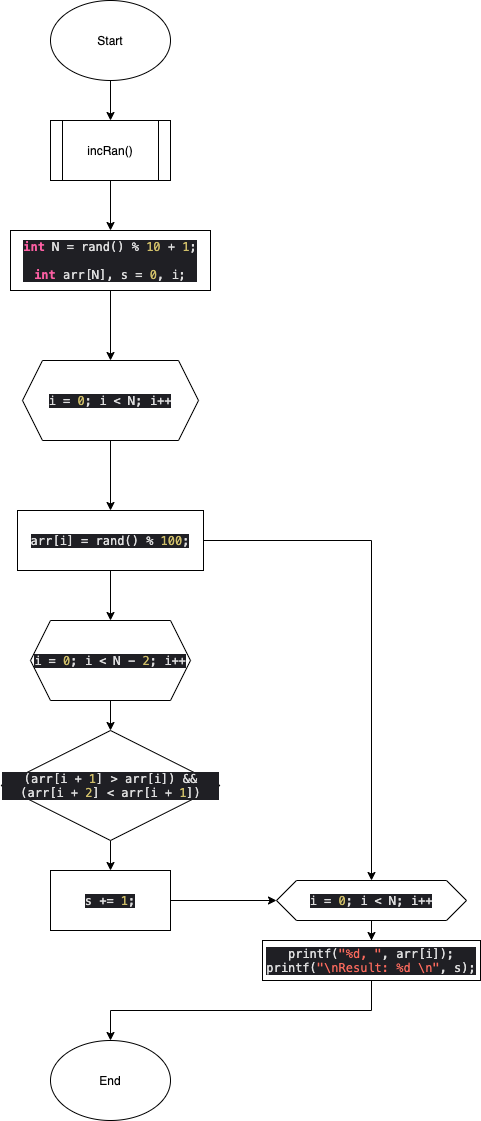

The diagram above was exported from draw.io. Its source (the exported page's mxGraphModel, read from the mxfile embedded in the PNG):
<mxGraphModel dx="1426" dy="1905" grid="1" gridSize="10" guides="1" tooltips="1" connect="1" arrows="1" fold="1" page="1" pageScale="1" pageWidth="827" pageHeight="1169" math="0" shadow="0">
  <root>
    <mxCell id="0" />
    <mxCell id="1" parent="0" />
    <mxCell id="hr6G6Hmfq2W0WGRx_JpQ-7" value="" style="edgeStyle=orthogonalEdgeStyle;rounded=0;orthogonalLoop=1;jettySize=auto;html=1;" edge="1" parent="1" source="hr6G6Hmfq2W0WGRx_JpQ-1" target="hr6G6Hmfq2W0WGRx_JpQ-2">
      <mxGeometry relative="1" as="geometry" />
    </mxCell>
    <mxCell id="hr6G6Hmfq2W0WGRx_JpQ-1" value="Start" style="ellipse;whiteSpace=wrap;html=1;" vertex="1" parent="1">
      <mxGeometry x="354" y="-1140" width="120" height="80" as="geometry" />
    </mxCell>
    <mxCell id="hr6G6Hmfq2W0WGRx_JpQ-8" value="" style="edgeStyle=orthogonalEdgeStyle;rounded=0;orthogonalLoop=1;jettySize=auto;html=1;" edge="1" parent="1" source="hr6G6Hmfq2W0WGRx_JpQ-2" target="hr6G6Hmfq2W0WGRx_JpQ-3">
      <mxGeometry relative="1" as="geometry" />
    </mxCell>
    <mxCell id="hr6G6Hmfq2W0WGRx_JpQ-2" value="incRan()" style="shape=process;whiteSpace=wrap;html=1;backgroundOutline=1;" vertex="1" parent="1">
      <mxGeometry x="354" y="-1020" width="120" height="60" as="geometry" />
    </mxCell>
    <mxCell id="hr6G6Hmfq2W0WGRx_JpQ-9" value="" style="edgeStyle=orthogonalEdgeStyle;rounded=0;orthogonalLoop=1;jettySize=auto;html=1;" edge="1" parent="1" source="hr6G6Hmfq2W0WGRx_JpQ-3" target="hr6G6Hmfq2W0WGRx_JpQ-4">
      <mxGeometry relative="1" as="geometry" />
    </mxCell>
    <mxCell id="hr6G6Hmfq2W0WGRx_JpQ-3" value="&lt;p class=&quot;p1&quot; style=&quot;margin: 0px ; font-stretch: normal ; line-height: normal ; font-family: &amp;#34;menlo&amp;#34; ; color: rgba(255 , 255 , 255 , 0.85) ; background-color: rgb(31 , 31 , 36)&quot;&gt;&lt;span class=&quot;s1&quot; style=&quot;color: rgb(252 , 95 , 163)&quot;&gt;&lt;b&gt;int&lt;/b&gt;&lt;/span&gt; N = rand() % &lt;span class=&quot;s2&quot; style=&quot;color: rgb(208 , 191 , 105)&quot;&gt;10&lt;/span&gt; + &lt;span class=&quot;s2&quot; style=&quot;color: rgb(208 , 191 , 105)&quot;&gt;1&lt;/span&gt;;&lt;/p&gt;&lt;p class=&quot;p1&quot; style=&quot;margin: 0px ; font-stretch: normal ; line-height: normal ; font-family: &amp;#34;menlo&amp;#34; ; color: rgba(255 , 255 , 255 , 0.85) ; background-color: rgb(31 , 31 , 36)&quot;&gt;&lt;span class=&quot;s1&quot; style=&quot;color: rgb(252 , 95 , 163)&quot;&gt;&lt;b&gt;&lt;br&gt;&lt;/b&gt;&lt;/span&gt;&lt;/p&gt;&lt;p class=&quot;p1&quot; style=&quot;margin: 0px ; font-stretch: normal ; line-height: normal ; font-family: &amp;#34;menlo&amp;#34; ; color: rgba(255 , 255 , 255 , 0.85) ; background-color: rgb(31 , 31 , 36)&quot;&gt;&lt;span class=&quot;s1&quot; style=&quot;color: rgb(252 , 95 , 163)&quot;&gt;&lt;b&gt;int&lt;/b&gt;&lt;/span&gt; arr[N], s = &lt;span class=&quot;s2&quot; style=&quot;color: rgb(208 , 191 , 105)&quot;&gt;0&lt;/span&gt;, i;&lt;/p&gt;" style="rounded=0;whiteSpace=wrap;html=1;" vertex="1" parent="1">
      <mxGeometry x="314" y="-910" width="200" height="60" as="geometry" />
    </mxCell>
    <mxCell id="hr6G6Hmfq2W0WGRx_JpQ-10" value="" style="edgeStyle=orthogonalEdgeStyle;rounded=0;orthogonalLoop=1;jettySize=auto;html=1;" edge="1" parent="1" source="hr6G6Hmfq2W0WGRx_JpQ-4" target="hr6G6Hmfq2W0WGRx_JpQ-5">
      <mxGeometry relative="1" as="geometry" />
    </mxCell>
    <mxCell id="hr6G6Hmfq2W0WGRx_JpQ-4" value="&lt;p class=&quot;p1&quot; style=&quot;margin: 0px ; font-stretch: normal ; line-height: normal ; font-family: &amp;#34;menlo&amp;#34; ; color: rgba(255 , 255 , 255 , 0.85) ; background-color: rgb(31 , 31 , 36)&quot;&gt;i = &lt;span class=&quot;s1&quot; style=&quot;color: rgb(208 , 191 , 105)&quot;&gt;0&lt;/span&gt;; i &amp;lt; N; i++&lt;/p&gt;" style="shape=hexagon;perimeter=hexagonPerimeter2;whiteSpace=wrap;html=1;fixedSize=1;" vertex="1" parent="1">
      <mxGeometry x="326" y="-780" width="176" height="80" as="geometry" />
    </mxCell>
    <mxCell id="hr6G6Hmfq2W0WGRx_JpQ-11" value="" style="edgeStyle=orthogonalEdgeStyle;rounded=0;orthogonalLoop=1;jettySize=auto;html=1;" edge="1" parent="1" source="hr6G6Hmfq2W0WGRx_JpQ-5" target="hr6G6Hmfq2W0WGRx_JpQ-6">
      <mxGeometry relative="1" as="geometry" />
    </mxCell>
    <mxCell id="hr6G6Hmfq2W0WGRx_JpQ-18" style="edgeStyle=orthogonalEdgeStyle;rounded=0;orthogonalLoop=1;jettySize=auto;html=1;entryX=0.5;entryY=0;entryDx=0;entryDy=0;" edge="1" parent="1" source="hr6G6Hmfq2W0WGRx_JpQ-5" target="hr6G6Hmfq2W0WGRx_JpQ-16">
      <mxGeometry relative="1" as="geometry" />
    </mxCell>
    <mxCell id="hr6G6Hmfq2W0WGRx_JpQ-5" value="&lt;p class=&quot;p1&quot; style=&quot;margin: 0px ; font-stretch: normal ; line-height: normal ; font-family: &amp;#34;menlo&amp;#34; ; color: rgba(255 , 255 , 255 , 0.85) ; background-color: rgb(31 , 31 , 36)&quot;&gt;arr[i] = rand() % &lt;span class=&quot;s1&quot; style=&quot;color: rgb(208 , 191 , 105)&quot;&gt;100&lt;/span&gt;;&lt;/p&gt;" style="rounded=0;whiteSpace=wrap;html=1;" vertex="1" parent="1">
      <mxGeometry x="321" y="-630" width="186" height="60" as="geometry" />
    </mxCell>
    <mxCell id="hr6G6Hmfq2W0WGRx_JpQ-14" value="" style="edgeStyle=orthogonalEdgeStyle;rounded=0;orthogonalLoop=1;jettySize=auto;html=1;" edge="1" parent="1" source="hr6G6Hmfq2W0WGRx_JpQ-6" target="hr6G6Hmfq2W0WGRx_JpQ-12">
      <mxGeometry relative="1" as="geometry" />
    </mxCell>
    <mxCell id="hr6G6Hmfq2W0WGRx_JpQ-6" value="&lt;p class=&quot;p1&quot; style=&quot;margin: 0px ; font-stretch: normal ; line-height: normal ; font-family: &amp;#34;menlo&amp;#34; ; color: rgba(255 , 255 , 255 , 0.85) ; background-color: rgb(31 , 31 , 36)&quot;&gt;i = &lt;span class=&quot;s1&quot; style=&quot;color: rgb(208 , 191 , 105)&quot;&gt;0&lt;/span&gt;; i &amp;lt; N - &lt;span class=&quot;s1&quot; style=&quot;color: rgb(208 , 191 , 105)&quot;&gt;2&lt;/span&gt;; i++&lt;/p&gt;" style="shape=hexagon;perimeter=hexagonPerimeter2;whiteSpace=wrap;html=1;fixedSize=1;" vertex="1" parent="1">
      <mxGeometry x="334" y="-520" width="160" height="80" as="geometry" />
    </mxCell>
    <mxCell id="hr6G6Hmfq2W0WGRx_JpQ-15" value="" style="edgeStyle=orthogonalEdgeStyle;rounded=0;orthogonalLoop=1;jettySize=auto;html=1;" edge="1" parent="1" source="hr6G6Hmfq2W0WGRx_JpQ-12" target="hr6G6Hmfq2W0WGRx_JpQ-13">
      <mxGeometry relative="1" as="geometry" />
    </mxCell>
    <mxCell id="hr6G6Hmfq2W0WGRx_JpQ-12" value="&lt;p class=&quot;p1&quot; style=&quot;margin: 0px ; font-stretch: normal ; line-height: normal ; font-family: &amp;#34;menlo&amp;#34; ; color: rgba(255 , 255 , 255 , 0.85) ; background-color: rgb(31 , 31 , 36)&quot;&gt;(arr[i + &lt;span class=&quot;s1&quot; style=&quot;color: rgb(208 , 191 , 105)&quot;&gt;1&lt;/span&gt;] &amp;gt; arr[i]) &amp;amp;&amp;amp; (arr[i + &lt;span class=&quot;s1&quot; style=&quot;color: rgb(208 , 191 , 105)&quot;&gt;2&lt;/span&gt;] &amp;lt; arr[i + &lt;span class=&quot;s1&quot; style=&quot;color: rgb(208 , 191 , 105)&quot;&gt;1&lt;/span&gt;])&lt;/p&gt;" style="rhombus;whiteSpace=wrap;html=1;" vertex="1" parent="1">
      <mxGeometry x="304.5" y="-410" width="219" height="110" as="geometry" />
    </mxCell>
    <mxCell id="hr6G6Hmfq2W0WGRx_JpQ-17" value="" style="edgeStyle=orthogonalEdgeStyle;rounded=0;orthogonalLoop=1;jettySize=auto;html=1;" edge="1" parent="1" source="hr6G6Hmfq2W0WGRx_JpQ-13" target="hr6G6Hmfq2W0WGRx_JpQ-16">
      <mxGeometry relative="1" as="geometry" />
    </mxCell>
    <mxCell id="hr6G6Hmfq2W0WGRx_JpQ-13" value="&lt;p class=&quot;p1&quot; style=&quot;margin: 0px ; font-stretch: normal ; line-height: normal ; font-family: &amp;#34;menlo&amp;#34; ; color: rgba(255 , 255 , 255 , 0.85) ; background-color: rgb(31 , 31 , 36)&quot;&gt;s += &lt;span class=&quot;s1&quot; style=&quot;color: rgb(208 , 191 , 105)&quot;&gt;1&lt;/span&gt;;&lt;/p&gt;" style="rounded=0;whiteSpace=wrap;html=1;" vertex="1" parent="1">
      <mxGeometry x="354" y="-270" width="120" height="60" as="geometry" />
    </mxCell>
    <mxCell id="hr6G6Hmfq2W0WGRx_JpQ-20" value="" style="edgeStyle=orthogonalEdgeStyle;rounded=0;orthogonalLoop=1;jettySize=auto;html=1;" edge="1" parent="1" source="hr6G6Hmfq2W0WGRx_JpQ-16" target="hr6G6Hmfq2W0WGRx_JpQ-19">
      <mxGeometry relative="1" as="geometry" />
    </mxCell>
    <mxCell id="hr6G6Hmfq2W0WGRx_JpQ-16" value="&lt;p class=&quot;p1&quot; style=&quot;margin: 0px ; font-stretch: normal ; line-height: normal ; font-family: &amp;#34;menlo&amp;#34; ; color: rgba(255 , 255 , 255 , 0.85) ; background-color: rgb(31 , 31 , 36)&quot;&gt;i = &lt;span class=&quot;s1&quot; style=&quot;color: rgb(208 , 191 , 105)&quot;&gt;0&lt;/span&gt;; i &amp;lt; N; i++&lt;/p&gt;" style="shape=hexagon;perimeter=hexagonPerimeter2;whiteSpace=wrap;html=1;fixedSize=1;" vertex="1" parent="1">
      <mxGeometry x="580" y="-260" width="190" height="40" as="geometry" />
    </mxCell>
    <mxCell id="hr6G6Hmfq2W0WGRx_JpQ-22" style="edgeStyle=orthogonalEdgeStyle;rounded=0;orthogonalLoop=1;jettySize=auto;html=1;exitX=0;exitY=1;exitDx=0;exitDy=0;" edge="1" parent="1" source="hr6G6Hmfq2W0WGRx_JpQ-19" target="hr6G6Hmfq2W0WGRx_JpQ-21">
      <mxGeometry relative="1" as="geometry">
        <Array as="points">
          <mxPoint x="675" y="-160" />
          <mxPoint x="675" y="-130" />
          <mxPoint x="414" y="-130" />
        </Array>
      </mxGeometry>
    </mxCell>
    <mxCell id="hr6G6Hmfq2W0WGRx_JpQ-19" value="&lt;p class=&quot;p1&quot; style=&quot;margin: 0px ; font-stretch: normal ; line-height: normal ; font-family: &amp;#34;menlo&amp;#34; ; color: rgba(255 , 255 , 255 , 0.85) ; background-color: rgb(31 , 31 , 36)&quot;&gt;printf(&lt;span class=&quot;s1&quot; style=&quot;color: rgb(252 , 106 , 93)&quot;&gt;&quot;%d, &quot;&lt;/span&gt;, arr[i]);&lt;/p&gt;&lt;p class=&quot;p1&quot; style=&quot;margin: 0px ; font-stretch: normal ; line-height: normal ; font-family: &amp;#34;menlo&amp;#34; ; color: rgb(252 , 106 , 93) ; background-color: rgb(31 , 31 , 36)&quot;&gt;&lt;span class=&quot;s1&quot; style=&quot;color: rgba(255 , 255 , 255 , 0.85)&quot;&gt;printf(&lt;/span&gt;&quot;\nResult: %d \n&quot;&lt;span class=&quot;s1&quot; style=&quot;color: rgba(255 , 255 , 255 , 0.85)&quot;&gt;, s);&lt;/span&gt;&lt;/p&gt;" style="rounded=0;whiteSpace=wrap;html=1;" vertex="1" parent="1">
      <mxGeometry x="566" y="-200" width="218" height="40" as="geometry" />
    </mxCell>
    <mxCell id="hr6G6Hmfq2W0WGRx_JpQ-21" value="End" style="ellipse;whiteSpace=wrap;html=1;" vertex="1" parent="1">
      <mxGeometry x="354" y="-100" width="120" height="80" as="geometry" />
    </mxCell>
  </root>
</mxGraphModel>